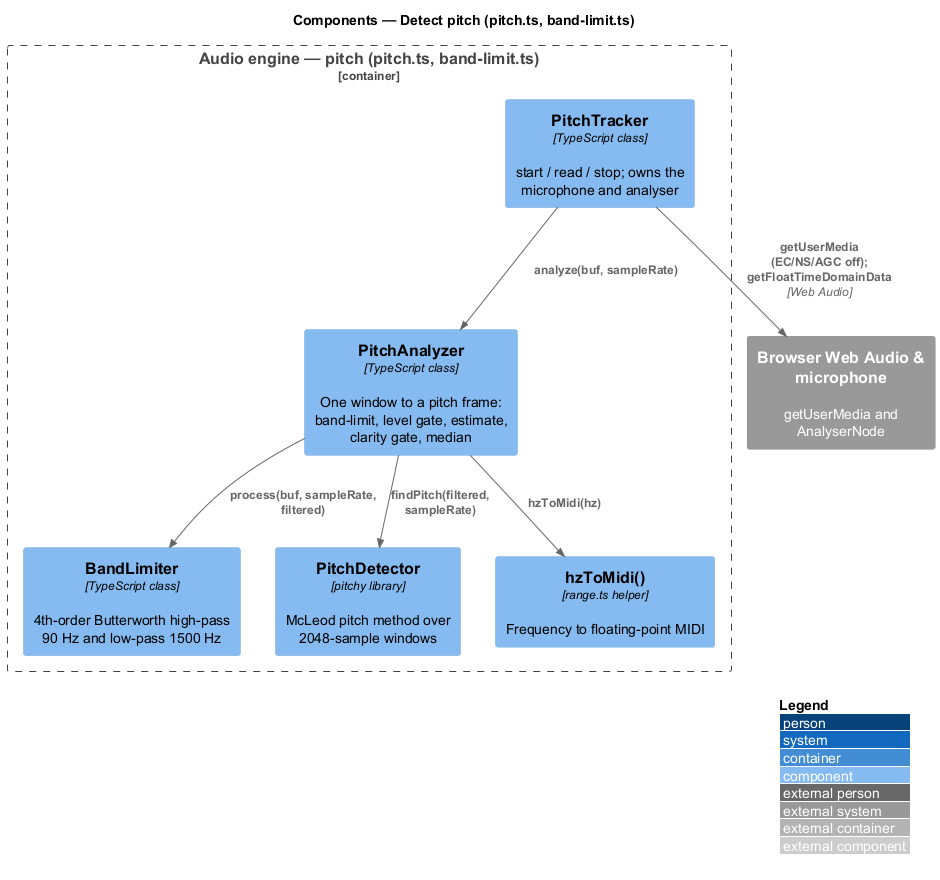

The diagram above was rendered by PlantUML. Its source (embedded in the PNG):
@startuml
!include <C4/C4_Component>
LAYOUT_WITH_LEGEND()
title Components — Detect pitch (pitch.ts, band-limit.ts)

Container_Boundary(engine, "Audio engine — pitch (pitch.ts, band-limit.ts)") {
  Component(tracker, "PitchTracker", "TypeScript class", "start / read / stop; owns the microphone and analyser")
  Component(analyzer, "PitchAnalyzer", "TypeScript class", "One window to a pitch frame: band-limit, level gate, estimate, clarity gate, median")
  Component(band, "BandLimiter", "TypeScript class", "4th-order Butterworth high-pass 90 Hz and low-pass 1500 Hz")
  Component(detector, "PitchDetector", "pitchy library", "McLeod pitch method over 2048-sample windows")
  Component(range, "hzToMidi()", "range.ts helper", "Frequency to floating-point MIDI")
}
System_Ext(browser, "Browser Web Audio & microphone", "getUserMedia and AnalyserNode")

Rel(tracker, browser, "getUserMedia (EC/NS/AGC off); getFloatTimeDomainData", "Web Audio")
Rel(tracker, analyzer, "analyze(buf, sampleRate)")
Rel(analyzer, band, "process(buf, sampleRate, filtered)")
Rel(analyzer, detector, "findPitch(filtered, sampleRate)")
Rel(analyzer, range, "hzToMidi(hz)")
@enduml